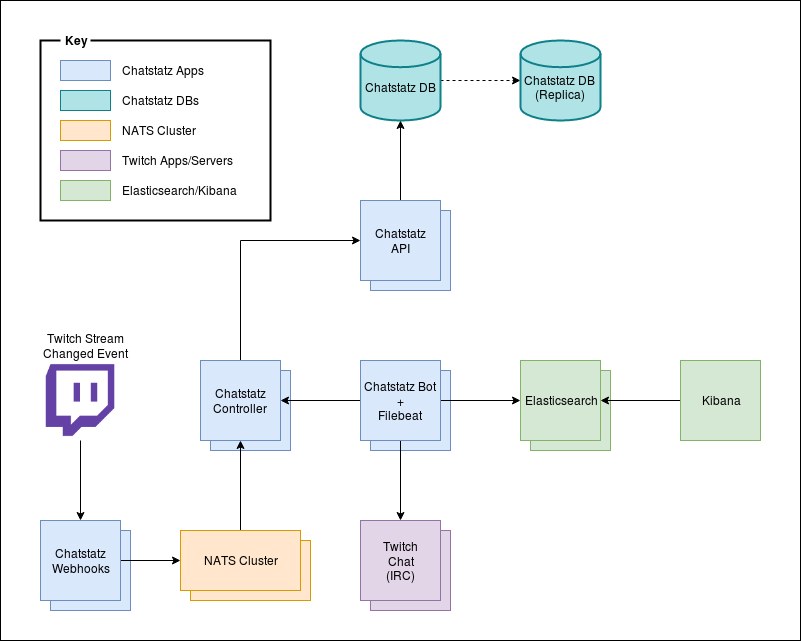

The diagram above was exported from draw.io. Its source (the exported page's mxGraphModel, read from the mxfile embedded in the PNG):
<mxGraphModel dx="1422" dy="1905" grid="1" gridSize="10" guides="1" tooltips="1" connect="1" arrows="1" fold="1" page="1" pageScale="1" pageWidth="850" pageHeight="1100" math="0" shadow="0">
  <root>
    <mxCell id="0" />
    <mxCell id="1" parent="0" />
    <mxCell id="BpfmWc2R-ut-ZYQhTPfO-181" value="" style="rounded=0;whiteSpace=wrap;html=1;labelBackgroundColor=none;strokeWidth=1;align=center;fillColor=#ffffff;" parent="1" vertex="1">
      <mxGeometry x="40" y="-280" width="800" height="640" as="geometry" />
    </mxCell>
    <mxCell id="kn8rELKox975ZTW5QPLk-1" value="" style="rounded=0;whiteSpace=wrap;html=1;fillColor=#ffe6cc;strokeColor=#d79b00;" vertex="1" parent="1">
      <mxGeometry x="230" y="260" width="120" height="60" as="geometry" />
    </mxCell>
    <mxCell id="BpfmWc2R-ut-ZYQhTPfO-164" value="" style="whiteSpace=wrap;html=1;aspect=fixed;fillColor=#dae8fc;strokeColor=#6c8ebf;" parent="1" vertex="1">
      <mxGeometry x="90" y="250" width="80" height="80" as="geometry" />
    </mxCell>
    <mxCell id="BpfmWc2R-ut-ZYQhTPfO-162" value="" style="whiteSpace=wrap;html=1;aspect=fixed;fillColor=#dae8fc;strokeColor=#6c8ebf;" parent="1" vertex="1">
      <mxGeometry x="410" y="-70" width="80" height="80" as="geometry" />
    </mxCell>
    <mxCell id="BpfmWc2R-ut-ZYQhTPfO-129" value="" style="rounded=0;whiteSpace=wrap;html=1;labelBackgroundColor=#7F00FF;align=left;strokeWidth=2;fillColor=none;" parent="1" vertex="1">
      <mxGeometry x="80" y="-240" width="230" height="180" as="geometry" />
    </mxCell>
    <mxCell id="BpfmWc2R-ut-ZYQhTPfO-92" value="" style="whiteSpace=wrap;html=1;aspect=fixed;fillColor=#d5e8d4;strokeColor=#82b366;" parent="1" vertex="1">
      <mxGeometry x="570" y="90" width="80" height="80" as="geometry" />
    </mxCell>
    <mxCell id="BpfmWc2R-ut-ZYQhTPfO-59" value="" style="whiteSpace=wrap;html=1;aspect=fixed;fillColor=#e1d5e7;strokeColor=#9673a6;" parent="1" vertex="1">
      <mxGeometry x="410" y="250" width="80" height="80" as="geometry" />
    </mxCell>
    <mxCell id="BpfmWc2R-ut-ZYQhTPfO-58" value="" style="whiteSpace=wrap;html=1;aspect=fixed;fillColor=#dae8fc;strokeColor=#6c8ebf;" parent="1" vertex="1">
      <mxGeometry x="250" y="90" width="80" height="80" as="geometry" />
    </mxCell>
    <mxCell id="BpfmWc2R-ut-ZYQhTPfO-55" value="" style="whiteSpace=wrap;html=1;aspect=fixed;fillColor=#dae8fc;strokeColor=#6c8ebf;" parent="1" vertex="1">
      <mxGeometry x="410" y="90" width="80" height="80" as="geometry" />
    </mxCell>
    <mxCell id="BpfmWc2R-ut-ZYQhTPfO-180" style="edgeStyle=orthogonalEdgeStyle;rounded=0;orthogonalLoop=1;jettySize=auto;html=1;exitX=0.5;exitY=0;exitDx=0;exitDy=0;entryX=0;entryY=0.5;entryDx=0;entryDy=0;startArrow=none;startFill=0;endArrow=classic;endFill=1;fontColor=#000000;" parent="1" source="BpfmWc2R-ut-ZYQhTPfO-1" target="BpfmWc2R-ut-ZYQhTPfO-145" edge="1">
      <mxGeometry relative="1" as="geometry" />
    </mxCell>
    <mxCell id="BpfmWc2R-ut-ZYQhTPfO-1" value="Chatstatz Controller" style="whiteSpace=wrap;html=1;aspect=fixed;fillColor=#dae8fc;strokeColor=#6c8ebf;" parent="1" vertex="1">
      <mxGeometry x="240" y="80" width="80" height="80" as="geometry" />
    </mxCell>
    <mxCell id="BpfmWc2R-ut-ZYQhTPfO-171" style="edgeStyle=orthogonalEdgeStyle;rounded=0;orthogonalLoop=1;jettySize=auto;html=1;exitX=0.5;exitY=1;exitDx=0;exitDy=0;entryX=0.5;entryY=0;entryDx=0;entryDy=0;startArrow=none;startFill=0;endArrow=classic;endFill=1;fontColor=#000000;" parent="1" source="BpfmWc2R-ut-ZYQhTPfO-11" target="BpfmWc2R-ut-ZYQhTPfO-57" edge="1">
      <mxGeometry relative="1" as="geometry" />
    </mxCell>
    <mxCell id="BpfmWc2R-ut-ZYQhTPfO-179" style="edgeStyle=orthogonalEdgeStyle;rounded=0;orthogonalLoop=1;jettySize=auto;html=1;exitX=0;exitY=0.5;exitDx=0;exitDy=0;entryX=1;entryY=0.5;entryDx=0;entryDy=0;startArrow=none;startFill=0;endArrow=classic;endFill=1;fontColor=#000000;" parent="1" source="BpfmWc2R-ut-ZYQhTPfO-11" target="BpfmWc2R-ut-ZYQhTPfO-1" edge="1">
      <mxGeometry relative="1" as="geometry" />
    </mxCell>
    <mxCell id="BpfmWc2R-ut-ZYQhTPfO-187" style="edgeStyle=orthogonalEdgeStyle;rounded=0;orthogonalLoop=1;jettySize=auto;html=1;exitX=1;exitY=0.5;exitDx=0;exitDy=0;startArrow=none;startFill=0;endArrow=classic;endFill=1;fontColor=#000000;" parent="1" source="BpfmWc2R-ut-ZYQhTPfO-11" target="BpfmWc2R-ut-ZYQhTPfO-91" edge="1">
      <mxGeometry relative="1" as="geometry" />
    </mxCell>
    <mxCell id="BpfmWc2R-ut-ZYQhTPfO-11" value="Chatstatz Bot&lt;br&gt;+&lt;br&gt;Filebeat" style="whiteSpace=wrap;html=1;aspect=fixed;fillColor=#dae8fc;strokeColor=#6c8ebf;" parent="1" vertex="1">
      <mxGeometry x="400" y="80" width="80" height="80" as="geometry" />
    </mxCell>
    <mxCell id="BpfmWc2R-ut-ZYQhTPfO-57" value="Twitch&lt;br&gt;Chat&lt;br&gt;(IRC)" style="whiteSpace=wrap;html=1;aspect=fixed;fillColor=#e1d5e7;strokeColor=#9673a6;" parent="1" vertex="1">
      <mxGeometry x="400" y="240" width="80" height="80" as="geometry" />
    </mxCell>
    <mxCell id="BpfmWc2R-ut-ZYQhTPfO-71" value="Twitch Stream&lt;br&gt;Changed Event" style="text;html=1;align=center;verticalAlign=middle;resizable=0;points=[];;autosize=1;" parent="1" vertex="1">
      <mxGeometry x="75" y="50" width="100" height="30" as="geometry" />
    </mxCell>
    <mxCell id="BpfmWc2R-ut-ZYQhTPfO-167" style="edgeStyle=orthogonalEdgeStyle;rounded=0;orthogonalLoop=1;jettySize=auto;html=1;exitX=1;exitY=0.5;exitDx=0;exitDy=0;entryX=0;entryY=0.5;entryDx=0;entryDy=0;startArrow=none;startFill=0;endArrow=classic;endFill=1;fontColor=#000000;" parent="1" source="BpfmWc2R-ut-ZYQhTPfO-83" target="BpfmWc2R-ut-ZYQhTPfO-103" edge="1">
      <mxGeometry relative="1" as="geometry" />
    </mxCell>
    <mxCell id="BpfmWc2R-ut-ZYQhTPfO-83" value="Chatstatz&lt;br&gt;Webhooks" style="whiteSpace=wrap;html=1;aspect=fixed;fillColor=#dae8fc;strokeColor=#6c8ebf;" parent="1" vertex="1">
      <mxGeometry x="80" y="240" width="80" height="80" as="geometry" />
    </mxCell>
    <mxCell id="BpfmWc2R-ut-ZYQhTPfO-91" value="Elasticsearch" style="whiteSpace=wrap;html=1;aspect=fixed;fillColor=#d5e8d4;strokeColor=#82b366;" parent="1" vertex="1">
      <mxGeometry x="560" y="80" width="80" height="80" as="geometry" />
    </mxCell>
    <mxCell id="BpfmWc2R-ut-ZYQhTPfO-168" style="edgeStyle=orthogonalEdgeStyle;rounded=0;orthogonalLoop=1;jettySize=auto;html=1;exitX=0.5;exitY=0;exitDx=0;exitDy=0;entryX=0.5;entryY=1;entryDx=0;entryDy=0;startArrow=none;startFill=0;endArrow=classic;endFill=1;fontColor=#000000;" parent="1" source="BpfmWc2R-ut-ZYQhTPfO-103" target="BpfmWc2R-ut-ZYQhTPfO-1" edge="1">
      <mxGeometry relative="1" as="geometry" />
    </mxCell>
    <mxCell id="BpfmWc2R-ut-ZYQhTPfO-103" value="&lt;div&gt;NATS Cluster&lt;/div&gt;" style="rounded=0;whiteSpace=wrap;html=1;fillColor=#ffe6cc;strokeColor=#d79b00;" parent="1" vertex="1">
      <mxGeometry x="220" y="250" width="120" height="60" as="geometry" />
    </mxCell>
    <mxCell id="BpfmWc2R-ut-ZYQhTPfO-165" style="edgeStyle=orthogonalEdgeStyle;rounded=0;orthogonalLoop=1;jettySize=auto;html=1;exitX=0.5;exitY=1;exitDx=0;exitDy=0;entryX=0.5;entryY=0;entryDx=0;entryDy=0;startArrow=none;startFill=0;endArrow=classic;endFill=1;fontColor=#000000;" parent="1" source="BpfmWc2R-ut-ZYQhTPfO-119" target="BpfmWc2R-ut-ZYQhTPfO-83" edge="1">
      <mxGeometry relative="1" as="geometry" />
    </mxCell>
    <mxCell id="BpfmWc2R-ut-ZYQhTPfO-119" value="" style="shape=image;html=1;verticalAlign=top;verticalLabelPosition=bottom;labelBackgroundColor=#ffffff;imageAspect=0;aspect=fixed;image=https://cdn4.iconfinder.com/data/icons/logos-and-brands/512/343_Twitch_logo-128.png;fontColor=#9933FF;" parent="1" vertex="1">
      <mxGeometry x="80" y="80" width="80" height="80" as="geometry" />
    </mxCell>
    <mxCell id="BpfmWc2R-ut-ZYQhTPfO-121" value="" style="rounded=0;whiteSpace=wrap;html=1;labelBackgroundColor=#7F00FF;fillColor=#dae8fc;strokeColor=#6c8ebf;" parent="1" vertex="1">
      <mxGeometry x="100" y="-220" width="50" height="20" as="geometry" />
    </mxCell>
    <mxCell id="BpfmWc2R-ut-ZYQhTPfO-122" value="Chatstatz Apps" style="text;html=1;align=left;verticalAlign=middle;resizable=0;points=[];;autosize=1;fontColor=#000000;" parent="1" vertex="1">
      <mxGeometry x="160" y="-220" width="100" height="20" as="geometry" />
    </mxCell>
    <mxCell id="BpfmWc2R-ut-ZYQhTPfO-123" value="" style="rounded=0;whiteSpace=wrap;html=1;labelBackgroundColor=#7F00FF;fillColor=#d5e8d4;strokeColor=#82b366;" parent="1" vertex="1">
      <mxGeometry x="100" y="-100" width="50" height="20" as="geometry" />
    </mxCell>
    <mxCell id="BpfmWc2R-ut-ZYQhTPfO-124" value="Elasticsearch/Kibana" style="text;html=1;align=left;verticalAlign=middle;resizable=0;points=[];;autosize=1;fontColor=#000000;" parent="1" vertex="1">
      <mxGeometry x="160" y="-100" width="130" height="20" as="geometry" />
    </mxCell>
    <mxCell id="BpfmWc2R-ut-ZYQhTPfO-125" value="" style="rounded=0;whiteSpace=wrap;html=1;labelBackgroundColor=#7F00FF;fillColor=#e1d5e7;strokeColor=#9673a6;" parent="1" vertex="1">
      <mxGeometry x="100" y="-130" width="50" height="20" as="geometry" />
    </mxCell>
    <mxCell id="BpfmWc2R-ut-ZYQhTPfO-126" value="Twitch Apps/Servers" style="text;html=1;align=left;verticalAlign=middle;resizable=0;points=[];;autosize=1;fillColor=none;strokeColor=none;" parent="1" vertex="1">
      <mxGeometry x="160" y="-130" width="130" height="20" as="geometry" />
    </mxCell>
    <mxCell id="BpfmWc2R-ut-ZYQhTPfO-127" value="" style="rounded=0;whiteSpace=wrap;html=1;labelBackgroundColor=#7F00FF;fillColor=#ffe6cc;strokeColor=#d79b00;" parent="1" vertex="1">
      <mxGeometry x="100" y="-160" width="50" height="20" as="geometry" />
    </mxCell>
    <mxCell id="BpfmWc2R-ut-ZYQhTPfO-128" value="NATS Cluster" style="text;html=1;align=left;verticalAlign=middle;resizable=0;points=[];;autosize=1;fillColor=none;strokeColor=none;" parent="1" vertex="1">
      <mxGeometry x="160" y="-160" width="90" height="20" as="geometry" />
    </mxCell>
    <mxCell id="BpfmWc2R-ut-ZYQhTPfO-133" value="&lt;b&gt;Key&lt;/b&gt;" style="rounded=0;whiteSpace=wrap;html=1;labelBackgroundColor=#FFFFFF;align=center;labelBorderColor=none;strokeColor=none;" parent="1" vertex="1">
      <mxGeometry x="100" y="-250" width="30" height="20" as="geometry" />
    </mxCell>
    <mxCell id="BpfmWc2R-ut-ZYQhTPfO-176" style="edgeStyle=orthogonalEdgeStyle;rounded=0;orthogonalLoop=1;jettySize=auto;html=1;entryX=0;entryY=0.5;entryDx=0;entryDy=0;entryPerimeter=0;startArrow=none;startFill=0;endArrow=classic;endFill=1;fontColor=#000000;dashed=1;" parent="1" source="BpfmWc2R-ut-ZYQhTPfO-139" target="BpfmWc2R-ut-ZYQhTPfO-175" edge="1">
      <mxGeometry relative="1" as="geometry" />
    </mxCell>
    <mxCell id="BpfmWc2R-ut-ZYQhTPfO-139" value="&lt;br&gt;Chatstatz DB" style="strokeWidth=2;html=1;shape=mxgraph.flowchart.database;whiteSpace=wrap;labelBackgroundColor=none;fillColor=#b0e3e6;align=center;strokeColor=#0e8088;" parent="1" vertex="1">
      <mxGeometry x="400" y="-240" width="80" height="80" as="geometry" />
    </mxCell>
    <mxCell id="BpfmWc2R-ut-ZYQhTPfO-147" style="edgeStyle=orthogonalEdgeStyle;rounded=0;orthogonalLoop=1;jettySize=auto;html=1;entryX=0.5;entryY=1;entryDx=0;entryDy=0;entryPerimeter=0;startArrow=none;startFill=0;endArrow=classic;endFill=1;fontColor=#000000;" parent="1" source="BpfmWc2R-ut-ZYQhTPfO-145" target="BpfmWc2R-ut-ZYQhTPfO-139" edge="1">
      <mxGeometry relative="1" as="geometry" />
    </mxCell>
    <mxCell id="BpfmWc2R-ut-ZYQhTPfO-145" value="Chatstatz&lt;br&gt;API" style="whiteSpace=wrap;html=1;aspect=fixed;fillColor=#dae8fc;strokeColor=#6c8ebf;" parent="1" vertex="1">
      <mxGeometry x="400" y="-80" width="80" height="80" as="geometry" />
    </mxCell>
    <mxCell id="BpfmWc2R-ut-ZYQhTPfO-175" value="&lt;br&gt;Chatstatz DB&lt;br&gt;(Replica)" style="strokeWidth=2;html=1;shape=mxgraph.flowchart.database;whiteSpace=wrap;labelBackgroundColor=none;fillColor=#b0e3e6;align=center;strokeColor=#0e8088;" parent="1" vertex="1">
      <mxGeometry x="560" y="-240" width="80" height="80" as="geometry" />
    </mxCell>
    <mxCell id="BpfmWc2R-ut-ZYQhTPfO-177" value="" style="rounded=0;whiteSpace=wrap;html=1;labelBackgroundColor=#7F00FF;fillColor=#b0e3e6;strokeColor=#0e8088;" parent="1" vertex="1">
      <mxGeometry x="100" y="-190" width="50" height="20" as="geometry" />
    </mxCell>
    <mxCell id="BpfmWc2R-ut-ZYQhTPfO-178" value="Chatstatz DBs" style="text;html=1;align=left;verticalAlign=middle;resizable=0;points=[];;autosize=1;fontColor=#000000;" parent="1" vertex="1">
      <mxGeometry x="160" y="-190" width="90" height="20" as="geometry" />
    </mxCell>
    <mxCell id="BpfmWc2R-ut-ZYQhTPfO-185" style="edgeStyle=orthogonalEdgeStyle;rounded=0;orthogonalLoop=1;jettySize=auto;html=1;entryX=1;entryY=0.5;entryDx=0;entryDy=0;startArrow=none;startFill=0;endArrow=classic;endFill=1;fontColor=#000000;" parent="1" source="BpfmWc2R-ut-ZYQhTPfO-184" target="BpfmWc2R-ut-ZYQhTPfO-91" edge="1">
      <mxGeometry relative="1" as="geometry" />
    </mxCell>
    <mxCell id="BpfmWc2R-ut-ZYQhTPfO-184" value="Kibana" style="whiteSpace=wrap;html=1;aspect=fixed;fillColor=#d5e8d4;strokeColor=#82b366;" parent="1" vertex="1">
      <mxGeometry x="720" y="80" width="80" height="80" as="geometry" />
    </mxCell>
  </root>
</mxGraphModel>